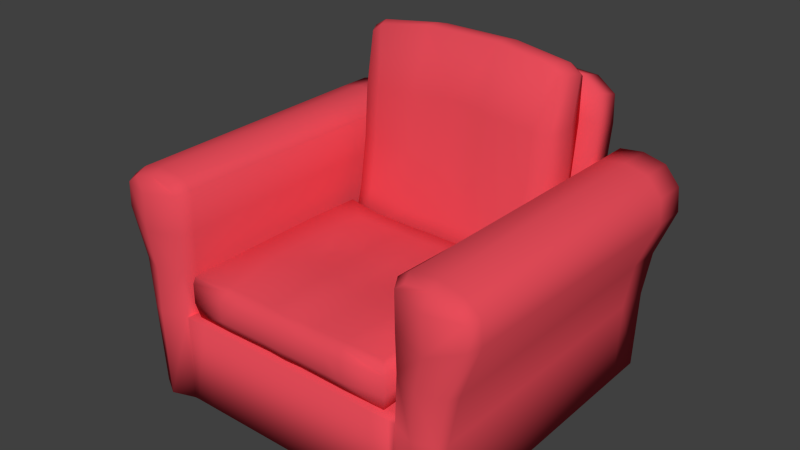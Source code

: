 # Source: chair.blend  (saved by Blender 2.71.0; exported with 4.5.12 LTS)
import bpy
from mathutils import Matrix  # noqa: F401  (used for matrix-valued properties, if any)

bpy.ops.wm.read_factory_settings(use_empty=True)
scene = bpy.context.scene
scene.name = 'Scene'

# ---- collections
col_collection_1 = bpy.data.collections.new('Collection 1'); scene.collection.children.link(col_collection_1)

# ---- materials (node trees are filled in below, after node groups)
mat_basemat_001 = bpy.data.materials.new('basemat.001')
mat_basemat_001.alpha_threshold = 0.0
mat_basemat_001.use_transparent_shadow = False
mat_basemat_001.diffuse_color = (0.8, 0.07307, 0.1015, 1.0)
mat_basemat_001.roughness = 0.5
mat_basemat_001.specular_intensity = 0.0
mat_basemat_001.line_color = (0.0, 0.0, 0.0, 1.0)

# ---- material node trees

# ---- world
world_world = bpy.data.worlds.new('World'); scene.world = world_world
world_world.color = (0.05088, 0.05088, 0.05088)
world_world.use_sun_shadow = False
world_world.sun_shadow_jitter_overblur = 0.0
world_world.cycles.sampling_method = 'MANUAL'
world_world.cycles.sample_map_resolution = 256

# ---- meshes
me_cube_001 = bpy.data.meshes.new('Cube.001')
me_cube_001.from_pydata([(0.6388, 0.4574, 0.9819), (0.6388, 0.2784, 1.002), (0.6388, 0.501, 1.465), (0.6388, 0.352, 1.51), (0.6388, -1.223, 0.492), (0.6388, 0.2838, 0.497), (0.6502, 0.2838, 0.9352), (0.6388, 0.2838, 0.5599), (0.5858, -1.188, 0.5019), (0.5989, -0.05793, 0.5156), (0.574, -1.17, 0.7438), (0.564, -0.1018, 0.7436), (0.5915, -1.198, 0.7286), (0.5779, -0.08831, 0.7279), (0.6021, -1.204, 0.6886), (0.5986, -0.07549, 0.6903), (0.6021, -1.204, 0.5825), (0.6122, -0.05793, 0.5818), (0.0, -1.189, 0.7438), (0.3535, -1.172, 0.7438), (0.3675, -1.204, 0.5156), (0.0, -1.204, 0.5156), (0.3535, -0.1434, 0.7416), (0.0, -0.1434, 0.7416), (0.0, -0.07309, 0.5204), (0.3675, -0.07309, 0.5204), (0.3635, -1.2, 0.7286), (0.0, -1.2, 0.7286), (0.0, -0.13, 0.7257), (0.3635, -0.13, 0.7257), (0.3768, -1.237, 0.6893), (0.0, -1.237, 0.6893), (0.0, -0.116, 0.6887), (0.3768, -0.116, 0.6887), (0.3768, -1.237, 0.5818), (0.0, -1.237, 0.5818), (0.0, -0.08947, 0.5846), (0.3768, -0.08947, 0.5846), (0.5787, -0.8179, 0.7438), (0.5787, -0.3904, 0.7438), (0.5989, -0.3847, 0.5156), (0.5989, -0.8224, 0.5156), (0.593, -0.3862, 0.7286), (0.593, -0.8209, 0.7286), (0.6122, -0.3847, 0.6893), (0.6122, -0.8224, 0.6893), (0.6122, -0.3847, 0.5818), (0.6122, -0.8224, 0.5818), (0.0, -0.8224, 0.5093), (0.0, -0.3847, 0.5093), (0.3675, -0.8224, 0.5093), (0.3675, -0.3847, 0.5093), (0.3854, -0.8542, 0.7651), (0.3854, -0.3618, 0.7648), (0.0, -0.8224, 0.7725), (0.0, -0.3847, 0.7725), (0.09615, -1.172, 0.7398), (0.1032, -1.204, 0.5209), (0.09615, -0.1424, 0.7377), (0.1032, -0.0744, 0.5256), (0.1012, -1.2, 0.7251), (0.1012, -0.1292, 0.7223), (0.1078, -1.237, 0.6875), (0.1078, -0.1156, 0.6869), (0.1078, -1.237, 0.5844), (0.1078, -0.09011, 0.5871), (0.1032, -0.3847, 0.5149), (0.1032, -0.8224, 0.5149), (0.08117, -0.3617, 0.7644), (0.08117, -0.8542, 0.7646), (0.5787, -0.5701, 0.7438), (0.5787, -0.6941, 0.7438), (0.5989, -0.6952, 0.5156), (0.5989, -0.5678, 0.5156), (0.593, -0.6947, 0.7286), (0.593, -0.5683, 0.7286), (0.6122, -0.6952, 0.6893), (0.6122, -0.5678, 0.6893), (0.6122, -0.6952, 0.5818), (0.6122, -0.5678, 0.5818), (0.0, -0.5678, 0.5093), (0.0, -0.6952, 0.5093), (0.3675, -0.5678, 0.5093), (0.3675, -0.6952, 0.5093), (0.3836, -0.5704, 0.7681), (0.3836, -0.6925, 0.7681), (0.0, -0.5678, 0.7725), (0.0, -0.6952, 0.7725), (0.1032, -0.6952, 0.5149), (0.1032, -0.5678, 0.5149), (0.08298, -0.6925, 0.7676), (0.08298, -0.5704, 0.7676), (0.1913, -1.204, 0.5191), (0.2794, -1.204, 0.5174), (0.1819, -0.1427, 0.739), (0.2677, -0.1431, 0.7403), (0.1886, -1.2, 0.7263), (0.276, -1.2, 0.7274), (0.1975, -1.237, 0.6881), (0.2871, -1.237, 0.6887), (0.1975, -1.237, 0.5836), (0.2871, -1.237, 0.5827), (0.1913, -0.3847, 0.513), (0.2794, -0.3847, 0.5112), (0.1913, -0.8224, 0.513), (0.2794, -0.8224, 0.5112), (0.1819, -1.172, 0.7411), (0.2677, -1.172, 0.7425), (0.1913, -0.07397, 0.5239), (0.2794, -0.07353, 0.5221), (0.1886, -0.1295, 0.7235), (0.276, -0.1297, 0.7246), (0.1975, -0.1157, 0.6875), (0.2871, -0.1159, 0.6881), (0.1975, -0.08989, 0.5863), (0.2871, -0.08968, 0.5855), (0.1931, -0.3643, 0.7647), (0.2776, -0.3644, 0.7664), (0.1931, -0.8516, 0.765), (0.2776, -0.8516, 0.7666), (0.1913, -0.5678, 0.513), (0.2794, -0.5678, 0.5112), (0.1913, -0.6952, 0.513), (0.2794, -0.6952, 0.5112), (0.3181, -0.512, 0.7665), (0.1527, -0.512, 0.7632), (0.3181, -0.751, 0.7665), (0.1527, -0.751, 0.7632), (0.5652, 0.2642, 0.5604), (0.5652, 0.3032, 1.595), (0.5652, 0.08411, 1.646), (0.0, 0.3315, 1.67), (0.2148, 0.3315, 1.67), (0.2148, 0.27, 0.5358), (0.0, 0.27, 0.5358), (0.2148, 0.08038, 1.744), (0.0, 0.08038, 1.744), (0.5652, 0.2989, 1.356), (0.5652, 0.2642, 1.086), (0.5652, 0.2642, 0.81), (0.5652, 0.03325, 1.358), (0.0, 0.3047, 1.409), (0.0, 0.27, 1.113), (0.0, 0.27, 0.8107), (0.2148, 0.3047, 1.409), (0.2148, 0.27, 1.113), (0.2148, 0.27, 0.8107), (0.2148, -0.01326, 1.411), (1.138, 0.1233, 0.8149), (0.0, 0.04101, 1.411), (0.5973, 0.2295, 1.631), (0.5973, 0.1458, 1.656), (0.5973, 0.09591, 0.514), (0.5973, 0.1832, 0.514), (0.0, 0.1832, 0.514), (0.2131, 0.1832, 0.514), (0.2131, 0.09591, 0.514), (0.2131, 0.2538, 1.713), (0.2131, 0.1701, 1.738), (0.0, 0.2538, 1.713), (0.0, 0.1701, 1.738), (0.5973, 0.09591, 1.379), (0.5973, 0.1832, 1.379), (0.5973, 0.09591, 1.091), (0.5973, 0.1832, 1.091), (0.5973, 0.09591, 0.8025), (0.5973, 0.1832, 0.8025), (0.6388, 0.4639, 0.48), (0.6499, 0.4639, 0.01479), (0.6499, -1.223, 0.01479), (0.6499, 0.2838, 0.01479), (0.6526, 0.2803, 0.479), (0.6661, -1.209, 0.4787), (0.6571, 0.4604, 0.4786), (0.6636, -1.205, 0.9355), (0.6502, 0.4639, 0.887), (0.6542, 0.2838, 1.131), (0.6601, -1.205, 1.136), (0.6542, 0.4639, 1.131), (0.7146, 0.2838, 1.21), (0.7075, -1.203, 1.176), (0.7146, 0.4639, 1.21), (0.8421, 0.2838, 1.225), (0.835, -1.203, 1.19), (0.8421, 0.4639, 1.225), (0.967, 0.2838, 1.194), (0.9598, -1.203, 1.159), (0.967, 0.4639, 1.194), (0.9535, 0.4661, 0.7023), (0.9337, -1.202, 0.7183), (0.9534, 0.28, 0.7022), (1.06, 0.2838, 0.9686), (1.021, -1.205, 0.978), (1.06, 0.4639, 0.9688), (1.047, 0.4639, 1.1), (1.014, -1.205, 1.11), (1.047, 0.2838, 1.1), (0.8996, 0.4639, 0.01606), (0.8791, -1.205, 0.01614), (0.8996, 0.2838, 0.01584), (0.7748, 0.2838, 0.01531), (0.7748, 0.4639, 0.01543), (0.7712, -1.267, 0.01547), (0.6485, 0.2799, 0.7384), (0.6693, -1.202, 0.7386), (0.6486, 0.4661, 0.7385), (0.9191, 0.4533, 0.461), (0.897, -1.215, 0.468), (0.9146, 0.2731, 0.4614), (0.8437, -1.258, 0.9114), (0.8421, -1.258, 1.116), (0.8039, -1.254, 0.7232), (0.792, -1.264, 0.4826), (0.0, 0.09625, 0.514), (0.6189, -1.223, 0.01711), (0.6189, 0.2838, 0.01711), (0.6159, 0.4639, 0.01711), (0.8468, 0.4639, 1.116), (0.8421, 0.4639, 0.9132), (0.8054, 0.4661, 0.7211), (0.7945, 0.457, 0.4741), (0.5614, -0.09325, 0.5772), (0.0, -0.09904, 0.5526), (0.211, -0.09904, 0.5526), (0.5614, 0.008804, 1.081), (0.5614, -0.03278, 0.8055), (0.211, -0.05893, 1.108), (0.0, -0.004665, 1.108), (0.0, -0.1005, 0.8062), (0.2138, -0.102, 0.8055), (0.2572, -0.6, 0.7606), (0.2136, -0.6, 0.7598), (0.2572, -0.663, 0.7606), (0.2136, -0.663, 0.7598), (0.6388, -1.159, 0.4922), (0.6319, -1.142, 0.9355), (0.6499, -1.159, 0.01479), (0.6571, -1.146, 0.4787), (0.6265, -1.142, 1.156), (0.6869, -1.14, 1.201), (0.8353, -1.14, 1.216), (0.9601, -1.14, 1.185), (0.9494, -1.138, 0.7057), (1.053, -1.142, 0.9932), (1.041, -1.142, 1.125), (0.9044, -1.162, 0.01613), (0.7713, -1.201, 0.01546), (0.6372, -1.143, 0.7386), (0.9222, -1.172, 0.4677), (0.6189, -1.159, 0.01711), (0.5099, 0.3101, 1.634), (0.4798, 0.2656, 0.5544), (0.5099, 0.0832, 1.692), (0.4798, 0.3003, 1.369), (0.4798, 0.2656, 1.092), (0.4798, 0.2656, 0.8102), (0.4798, 0.02192, 1.371), (0.5038, 0.09591, 0.514), (0.5038, 0.1832, 0.514), (0.5338, 0.1517, 1.697), (0.5338, 0.2354, 1.673), (0.476, -0.09466, 0.5712), (0.476, -0.00769, 1.088), (0.4767, -0.04964, 0.8055), (0.5305, 0.4574, 0.9819), (0.5305, 0.2784, 1.002), (0.5305, 0.5141, 1.535), (0.5305, 0.3389, 1.589), (0.5305, -1.223, 0.4925), (0.5305, 0.2838, 0.4971), (0.5305, 0.2838, 0.5599), (0.512, 0.2838, 0.01695), (0.512, -1.223, 0.01695), (0.5091, 0.4639, 0.01695), (0.5305, 0.4639, 0.4813), (0.5305, -1.159, 0.4927), (0.512, -1.159, 0.01695), (0.6522, 0.3265, 1.358), (0.6522, 0.4859, 1.321), (0.5305, 0.3179, 1.385), (0.5305, 0.4945, 1.343), (0.5711, -0.2403, 0.7437), (0.0, -0.2226, 0.5151), (0.3675, -0.2226, 0.5151), (0.3688, -0.2482, 0.7527), (0.0, -0.2592, 0.7564), (0.5989, -0.2147, 0.5156), (0.5852, -0.2312, 0.7282), (0.6051, -0.2238, 0.6898), (0.6122, -0.2147, 0.5818), (0.1032, -0.2233, 0.5204), (0.08897, -0.2476, 0.7505), (0.1913, -0.223, 0.5187), (0.2794, -0.2228, 0.5169), (0.2725, -0.2492, 0.7528), (0.1873, -0.249, 0.7514), (0.0, 0.4574, 0.9819), (0.0, 0.2784, 1.002), (0.0, 0.5141, 1.565), (0.0, 0.3389, 1.619), (0.0, -1.223, 0.4925), (0.0, 0.2838, 0.4971), (0.0, 0.2838, 0.5599), (0.0, 0.2838, 0.01695), (0.0, -1.223, 0.01695), (0.0, 0.4639, 0.01695), (0.0, 0.4639, 0.4813), (0.0, -1.159, 0.4927), (0.0, -1.159, 0.01695), (0.0, 0.3179, 1.385), (0.0, 0.4945, 1.343)], [], [(247, 204, 174, 235), (277, 278, 2, 3), (279, 277, 3, 267), (249, 236, 169, 214), (101, 93, 20, 34), (79, 73, 40, 46), (50, 41, 8, 20), (107, 97, 26, 19), (70, 75, 42, 39), (26, 30, 14, 12), (287, 288, 15, 13), (30, 34, 16, 14), (288, 289, 17, 15), (16, 8, 41, 47), (34, 20, 8, 16), (65, 59, 24, 36), (105, 50, 20, 93), (38, 52, 19, 10), (69, 54, 18, 56), (10, 12, 43, 38), (19, 26, 12, 10), (58, 61, 28, 23), (97, 99, 30, 26), (13, 15, 33, 29), (61, 63, 32, 28), (99, 101, 34, 30), (15, 17, 37, 33), (63, 65, 36, 32), (289, 286, 9, 17), (17, 9, 25, 37), (35, 21, 57, 64), (283, 286, 40, 51), (83, 72, 41, 50), (281, 287, 13, 11), (11, 13, 29, 22), (18, 27, 60, 56), (12, 14, 45, 43), (75, 77, 44, 42), (14, 16, 47, 45), (77, 79, 46, 44), (293, 283, 51, 103), (123, 83, 50, 105), (281, 284, 53, 39), (71, 85, 52, 38), (291, 285, 55, 68), (90, 87, 54, 69), (37, 25, 109, 115), (115, 109, 108, 114), (48, 67, 57, 21), (118, 69, 56, 106), (22, 29, 111, 95), (95, 111, 110, 94), (27, 31, 62, 60), (110, 112, 63, 61), (31, 35, 64, 62), (112, 114, 65, 63), (282, 290, 66, 49), (81, 88, 67, 48), (295, 291, 68, 116), (127, 90, 69, 118), (47, 41, 72, 78), (78, 72, 73, 79), (64, 57, 92, 100), (51, 40, 73, 82), (82, 73, 72, 83), (38, 43, 74, 71), (71, 74, 75, 70), (56, 60, 96, 106), (43, 45, 76, 74), (74, 76, 77, 75), (45, 47, 78, 76), (76, 78, 79, 77), (103, 51, 82, 121), (121, 82, 83, 123), (39, 53, 84, 70), (70, 84, 85, 71), (68, 55, 86, 91), (91, 86, 87, 90), (49, 66, 89, 80), (80, 89, 88, 81), (116, 68, 91, 125), (125, 91, 90, 127), (100, 92, 93, 101), (114, 108, 59, 65), (67, 104, 92, 57), (104, 105, 93, 92), (106, 96, 97, 107), (94, 110, 61, 58), (60, 62, 98, 96), (96, 98, 99, 97), (62, 64, 100, 98), (98, 100, 101, 99), (290, 292, 102, 66), (292, 293, 103, 102), (88, 122, 104, 67), (122, 123, 105, 104), (52, 119, 107, 19), (119, 118, 106, 107), (29, 33, 113, 111), (111, 113, 112, 110), (33, 37, 115, 113), (113, 115, 114, 112), (284, 294, 117, 53), (294, 295, 116, 117), (85, 126, 119, 52), (126, 127, 118, 119), (66, 102, 120, 89), (102, 103, 121, 120), (89, 120, 122, 88), (120, 121, 123, 122), (53, 117, 124, 84), (117, 116, 125, 124), (84, 124, 126, 85), (125, 127, 233, 231), (255, 139, 128, 251), (258, 251, 128, 153), (143, 146, 133, 134), (154, 134, 133, 155), (260, 250, 132, 157), (157, 132, 131, 159), (250, 129, 137, 253), (253, 137, 138, 254), (254, 138, 139, 255), (151, 130, 140, 161), (131, 132, 144, 141), (141, 144, 145, 142), (142, 145, 146, 143), (252, 135, 147, 256), (135, 136, 149, 147), (139, 166, 153, 128), (166, 165, 152, 153), (257, 258, 153, 152), (156, 213, 154, 155), (252, 259, 158, 135), (259, 260, 157, 158), (135, 158, 160, 136), (158, 157, 159, 160), (129, 150, 162, 137), (150, 151, 161, 162), (137, 162, 164, 138), (162, 161, 163, 164), (138, 164, 166, 139), (164, 163, 165, 166), (0, 1, 5, 167), (205, 203, 6, 175), (167, 5, 171, 173), (175, 6, 176, 178), (235, 174, 177, 238), (178, 176, 179, 181), (238, 177, 180, 239), (181, 179, 182, 184), (239, 180, 183, 240), (184, 182, 185, 187), (240, 183, 186, 241), (193, 191, 190, 188), (198, 207, 212, 202), (243, 192, 189, 242), (248, 245, 199, 208), (244, 195, 192, 243), (194, 196, 191, 193), (187, 185, 196, 194), (241, 186, 195, 244), (201, 197, 199, 200), (246, 245, 198, 202), (168, 201, 200, 170), (236, 246, 202, 169), (237, 172, 204, 247), (173, 171, 203, 205), (186, 183, 210, 195), (209, 192, 195, 210), (211, 189, 192, 209), (242, 189, 207, 248), (188, 190, 208, 206), (211, 212, 207, 189), (172, 169, 202, 212), (174, 209, 210, 177), (204, 211, 209, 174), (204, 172, 212, 211), (208, 199, 197, 206), (177, 210, 183, 180), (234, 4, 172, 237), (276, 249, 214, 272), (168, 170, 215, 216), (271, 273, 216, 215), (168, 216, 167, 173), (264, 0, 167, 274), (178, 181, 184, 217), (184, 187, 194, 217), (175, 178, 217, 218), (193, 218, 217, 194), (205, 175, 218, 219), (188, 219, 218, 193), (206, 220, 219, 188), (173, 205, 219, 220), (173, 220, 201, 168), (201, 220, 206, 197), (169, 172, 4, 214), (268, 272, 214, 4), (263, 262, 226, 229), (229, 226, 227, 228), (223, 229, 228, 222), (263, 261, 221, 225), (147, 149, 227, 226), (256, 147, 226, 262), (140, 224, 163, 161), (163, 224, 225, 165), (152, 165, 225, 221), (257, 261, 223, 156), (213, 156, 223, 222), (126, 124, 230, 232), (127, 126, 232, 233), (124, 125, 231, 230), (203, 247, 235, 6), (215, 170, 236, 249), (6, 235, 238, 176), (176, 238, 239, 179), (179, 239, 240, 182), (182, 240, 241, 185), (191, 243, 242, 190), (207, 198, 245, 248), (196, 244, 243, 191), (185, 241, 244, 196), (200, 199, 245, 246), (170, 200, 246, 236), (171, 237, 247, 203), (190, 242, 248, 208), (5, 234, 237, 171), (271, 215, 249, 276), (230, 231, 233, 232), (146, 255, 251, 133), (155, 133, 251, 258), (150, 129, 250, 260), (132, 250, 253, 144), (144, 253, 254, 145), (145, 254, 255, 146), (130, 252, 256, 140), (156, 155, 258, 257), (130, 151, 259, 252), (151, 150, 260, 259), (225, 224, 262, 263), (229, 223, 261, 263), (140, 256, 262, 224), (152, 221, 261, 257), (2, 266, 267, 3), (278, 280, 266, 2), (234, 275, 268, 4), (7, 270, 269, 5), (1, 265, 270, 7), (216, 273, 274, 167), (5, 269, 275, 234), (1, 0, 278, 277), (265, 1, 277, 279), (0, 264, 280, 278), (42, 44, 288, 287), (44, 46, 289, 288), (46, 40, 286, 289), (25, 9, 286, 283), (39, 42, 287, 281), (109, 25, 283, 293), (11, 22, 284, 281), (58, 23, 285, 291), (24, 59, 290, 282), (94, 58, 291, 295), (59, 108, 292, 290), (108, 109, 293, 292), (22, 95, 294, 284), (95, 94, 295, 294), (280, 264, 296, 310), (265, 279, 309, 297), (271, 276, 308, 303), (275, 269, 301, 307), (272, 268, 300, 304), (274, 273, 305, 306), (264, 274, 306, 296), (273, 271, 303, 305), (276, 272, 304, 308), (270, 265, 297, 302), (269, 270, 302, 301), (268, 275, 307, 300), (266, 280, 310, 298), (279, 267, 299, 309), (267, 266, 298, 299)])
me_cube_001.polygons.foreach_set('use_smooth', [True] * 282)
me_cube_001.materials.append(mat_basemat_001)
me_cube_001.use_remesh_preserve_volume = False
me_cube_001.use_remesh_preserve_attributes = False
me_cube_001.use_mirror_vertex_groups = False
me_cube_001.update()

# ---- objects
ob_cube_001 = bpy.data.objects.new('Cube.001', me_cube_001)

# ---- transforms, parenting, visibility, modifiers, constraints
ob_cube_001.location = (0.0, 0.0, 0.0)
ob_cube_001.lock_rotations_4d = False
ob_cube_001.empty_display_type = 'ARROWS'
ob_cube_001.lineart.crease_threshold = 0.0
_m = ob_cube_001.modifiers.new('EdgeSplit', 'EDGE_SPLIT')
_m.split_angle = 1.71
_m = ob_cube_001.modifiers.new('Mirror', 'MIRROR')
_m.use_clip = True

# ---- collection membership
col_collection_1.objects.link(ob_cube_001)

# ---- scene / render settings (as saved in the file)
scene.frame_start = 1; scene.frame_end = 250; scene.frame_set(1)
scene.render.engine = 'BLENDER_EEVEE_NEXT'
scene.render.resolution_percentage = 50
scene.render.dither_intensity = 0.0
scene.cycles.use_denoising = False
scene.cycles.samples = 10
scene.cycles.sampling_pattern = 'TABULATED_SOBOL'
scene.cycles.light_sampling_threshold = 0.0
scene.cycles.use_adaptive_sampling = False
scene.cycles.use_light_tree = False
scene.cycles.blur_glossy = 0.0
scene.cycles.volume_bounces = 1
scene.cycles.pixel_filter_type = 'GAUSSIAN'
scene.cycles.sample_clamp_indirect = 0.0
scene.view_settings.view_transform = 'Standard'
bpy.context.view_layer.update()

# ---- added for rendering (the .blend has no active camera and no usable light): camera, sun
cam_auto = bpy.data.cameras.new('AutoCamera')
cam_auto.lens = 50.0
cam_auto.sensor_width = 36.0
cam_auto.clip_end = 1000.0
ob_auto_camera = bpy.data.objects.new('AutoCamera', cam_auto)
scene.collection.objects.link(ob_auto_camera)
ob_auto_camera.location = (3.11675, -4.11653, 3.37292)
ob_auto_camera.rotation_euler = (1.09748, -7.21219e-08, 0.694738)
scene.camera = ob_auto_camera
light_auto_sun = bpy.data.lights.new('AutoSun', 'SUN')
light_auto_sun.energy = 3.0
light_auto_sun.angle = 0.0523599
ob_auto_sun = bpy.data.objects.new('AutoSun', light_auto_sun)
scene.collection.objects.link(ob_auto_sun)
ob_auto_sun.rotation_euler = (0.872665, 0.174533, 0.523599)
bpy.context.view_layer.update()
